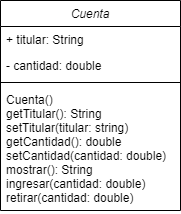

The diagram above was exported from draw.io. Its source (the exported page's mxGraphModel, read from the mxfile embedded in the PNG):
<mxGraphModel dx="503" dy="293" grid="1" gridSize="10" guides="1" tooltips="1" connect="1" arrows="1" fold="1" page="1" pageScale="1" pageWidth="827" pageHeight="1169" math="0" shadow="0">
  <root>
    <mxCell id="WIyWlLk6GJQsqaUBKTNV-0" />
    <mxCell id="WIyWlLk6GJQsqaUBKTNV-1" parent="WIyWlLk6GJQsqaUBKTNV-0" />
    <mxCell id="zkfFHV4jXpPFQw0GAbJ--0" value="Cuenta" style="swimlane;fontStyle=2;align=center;verticalAlign=top;childLayout=stackLayout;horizontal=1;startSize=26;horizontalStack=0;resizeParent=1;resizeLast=0;collapsible=1;marginBottom=0;rounded=0;shadow=0;strokeWidth=1;" parent="WIyWlLk6GJQsqaUBKTNV-1" vertex="1">
      <mxGeometry x="220" y="120" width="180" height="210" as="geometry">
        <mxRectangle x="230" y="140" width="160" height="26" as="alternateBounds" />
      </mxGeometry>
    </mxCell>
    <mxCell id="zkfFHV4jXpPFQw0GAbJ--1" value="+ titular: String" style="text;align=left;verticalAlign=top;spacingLeft=4;spacingRight=4;overflow=hidden;rotatable=0;points=[[0,0.5],[1,0.5]];portConstraint=eastwest;" parent="zkfFHV4jXpPFQw0GAbJ--0" vertex="1">
      <mxGeometry y="26" width="180" height="26" as="geometry" />
    </mxCell>
    <mxCell id="zkfFHV4jXpPFQw0GAbJ--2" value="- cantidad: double" style="text;align=left;verticalAlign=top;spacingLeft=4;spacingRight=4;overflow=hidden;rotatable=0;points=[[0,0.5],[1,0.5]];portConstraint=eastwest;rounded=0;shadow=0;html=0;" parent="zkfFHV4jXpPFQw0GAbJ--0" vertex="1">
      <mxGeometry y="52" width="180" height="26" as="geometry" />
    </mxCell>
    <mxCell id="zkfFHV4jXpPFQw0GAbJ--4" value="" style="line;html=1;strokeWidth=1;align=left;verticalAlign=middle;spacingTop=-1;spacingLeft=3;spacingRight=3;rotatable=0;labelPosition=right;points=[];portConstraint=eastwest;" parent="zkfFHV4jXpPFQw0GAbJ--0" vertex="1">
      <mxGeometry y="78" width="180" height="8" as="geometry" />
    </mxCell>
    <mxCell id="zkfFHV4jXpPFQw0GAbJ--5" value="Cuenta()&#10;getTitular(): String&#10;setTitular(titular: string)&#10;getCantidad(): double&#10;setCantidad(cantidad: double) &#10;mostrar(): String&#10;ingresar(cantidad: double)&#10;retirar(cantidad: double)&#10;&#10;" style="text;align=left;verticalAlign=top;spacingLeft=4;spacingRight=4;overflow=hidden;rotatable=0;points=[[0,0.5],[1,0.5]];portConstraint=eastwest;" parent="zkfFHV4jXpPFQw0GAbJ--0" vertex="1">
      <mxGeometry y="86" width="180" height="124" as="geometry" />
    </mxCell>
  </root>
</mxGraphModel>